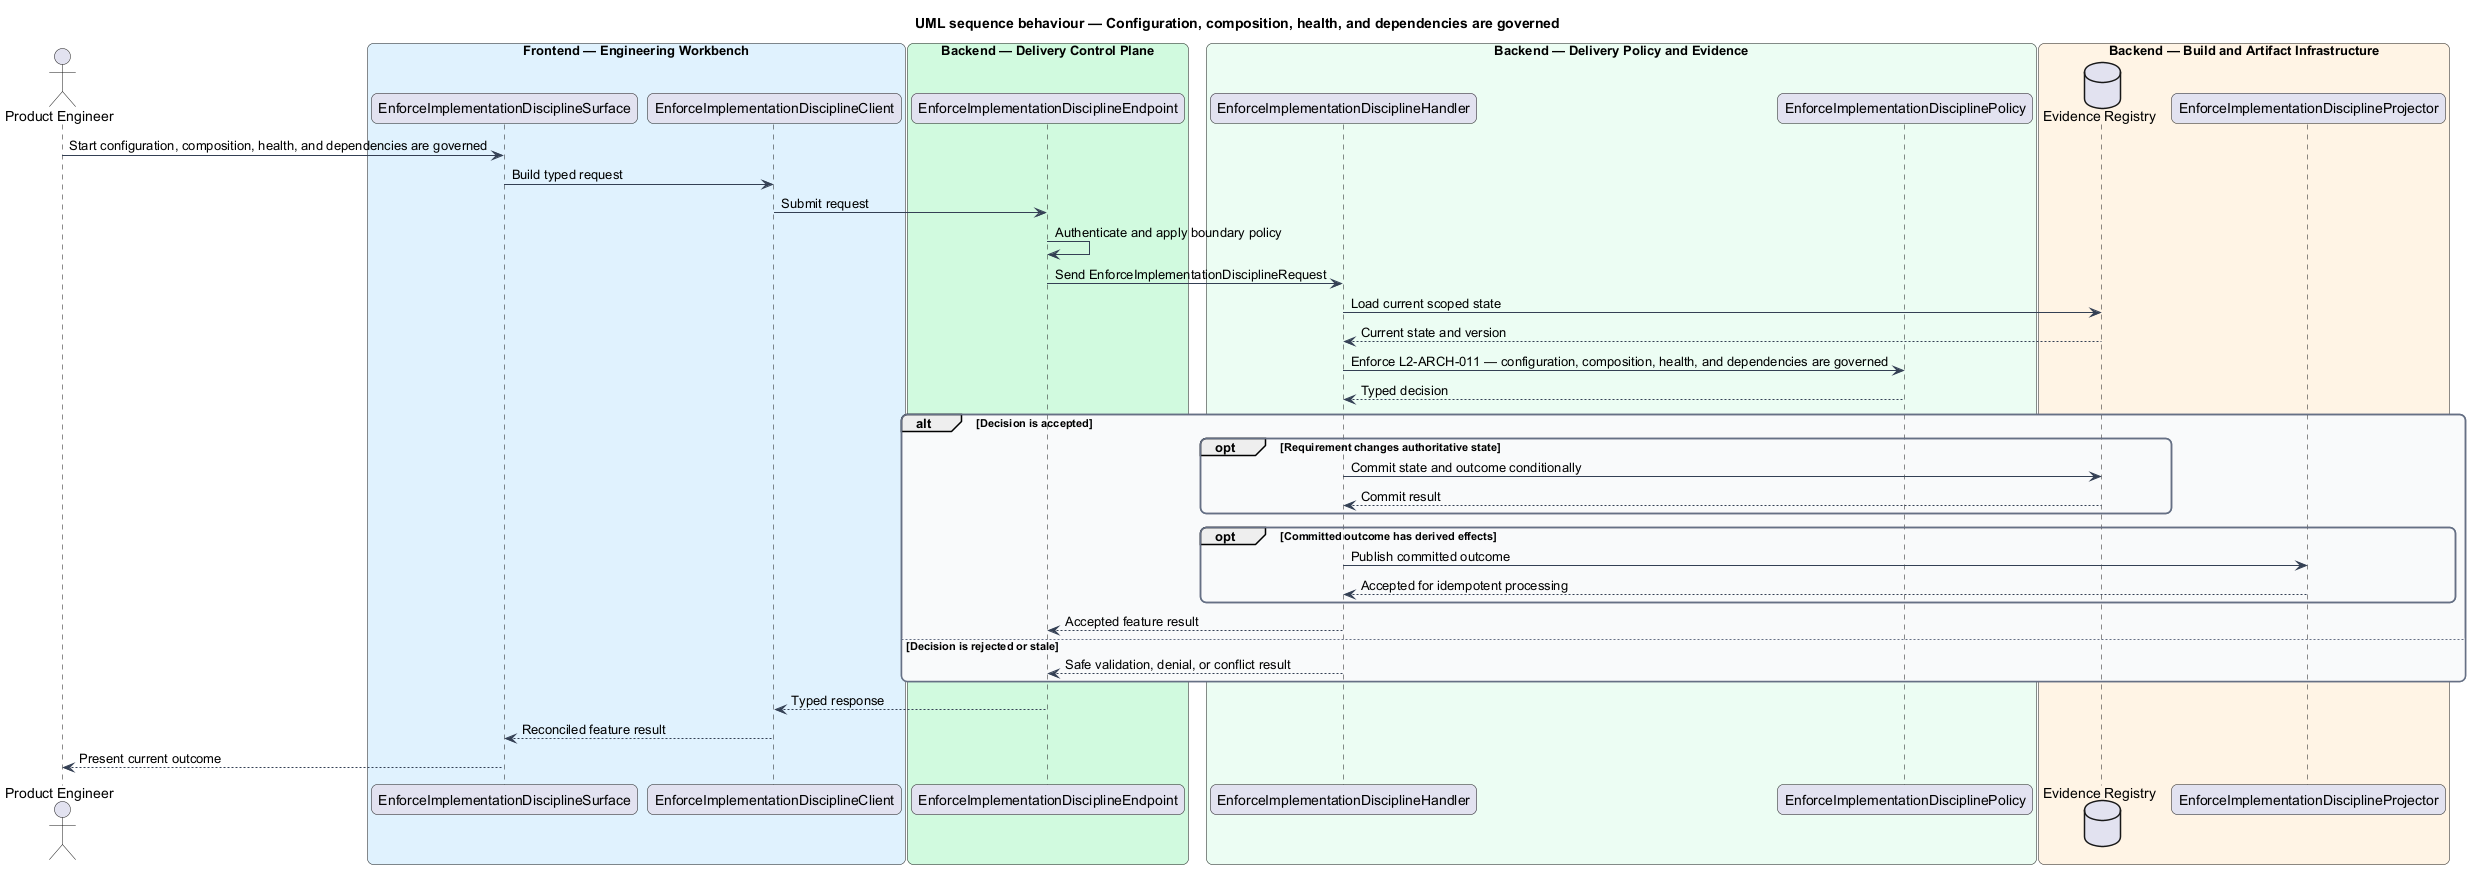

The diagram above was rendered by PlantUML. Its source (embedded in the PNG):
@startuml
title UML sequence behaviour — Configuration, composition, health, and dependencies are governed
skinparam backgroundColor #FFFFFF
skinparam shadowing false
skinparam roundcorner 12
skinparam defaultFontName Arial
skinparam ArrowColor #344054
skinparam rectangle {
  BorderColor #344054
  FontColor #101828
}
skinparam package {
  BorderColor #667085
  FontColor #101828
  BackgroundColor #F9FAFB
}
actor "Product Engineer" as actor
box "Frontend — Engineering Workbench" #E0F2FE
  participant "EnforceImplementationDisciplineSurface" as surface
  participant "EnforceImplementationDisciplineClient" as client
end box
box "Backend — Delivery Control Plane" #D1FADF
  participant "EnforceImplementationDisciplineEndpoint" as endpoint
end box
box "Backend — Delivery Policy and Evidence" #ECFDF3
  participant "EnforceImplementationDisciplineHandler" as handler
  participant "EnforceImplementationDisciplinePolicy" as policy
end box
box "Backend — Build and Artifact Infrastructure" #FFF4E5
  database "Evidence Registry" as store
  participant "EnforceImplementationDisciplineProjector" as projector
end box

actor -> surface : Start configuration, composition, health, and dependencies are governed
surface -> client : Build typed request
client -> endpoint : Submit request
endpoint -> endpoint : Authenticate and apply boundary policy
endpoint -> handler : Send EnforceImplementationDisciplineRequest
handler -> store : Load current scoped state
store --> handler : Current state and version
handler -> policy : Enforce L2-ARCH-011 — configuration, composition, health, and dependencies are governed
policy --> handler : Typed decision
alt Decision is accepted
  opt Requirement changes authoritative state
    handler -> store : Commit state and outcome conditionally
    store --> handler : Commit result
  end
  opt Committed outcome has derived effects
    handler -> projector : Publish committed outcome
    projector --> handler : Accepted for idempotent processing
  end
  handler --> endpoint : Accepted feature result
else Decision is rejected or stale
  handler --> endpoint : Safe validation, denial, or conflict result
end
endpoint --> client : Typed response
client --> surface : Reconciled feature result
surface --> actor : Present current outcome
@enduml